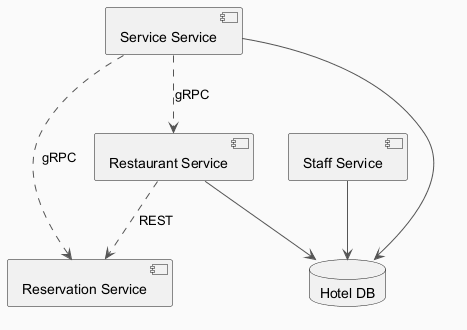

The diagram above was rendered by PlantUML. Its source (embedded in the PNG):
@startuml
skinparam backgroundColor #FAFAFA
skinparam classBackgroundColor #FFF3E0
skinparam classBorderColor #E65100
skinparam ArrowColor #555555
component "Restaurant Service" as C_RestaurantService
component "Staff Service" as C_StaffService
component "Reservation Service" as C_ReservationService
component "Service Service" as C_ServiceService
database "Hotel DB" as DB_hotel
C_RestaurantService --> DB_hotel
C_StaffService --> DB_hotel
C_ServiceService --> DB_hotel
C_ServiceService ..> C_ReservationService : gRPC
C_ServiceService ..> C_RestaurantService : gRPC
C_RestaurantService ..> C_ReservationService : REST
@enduml